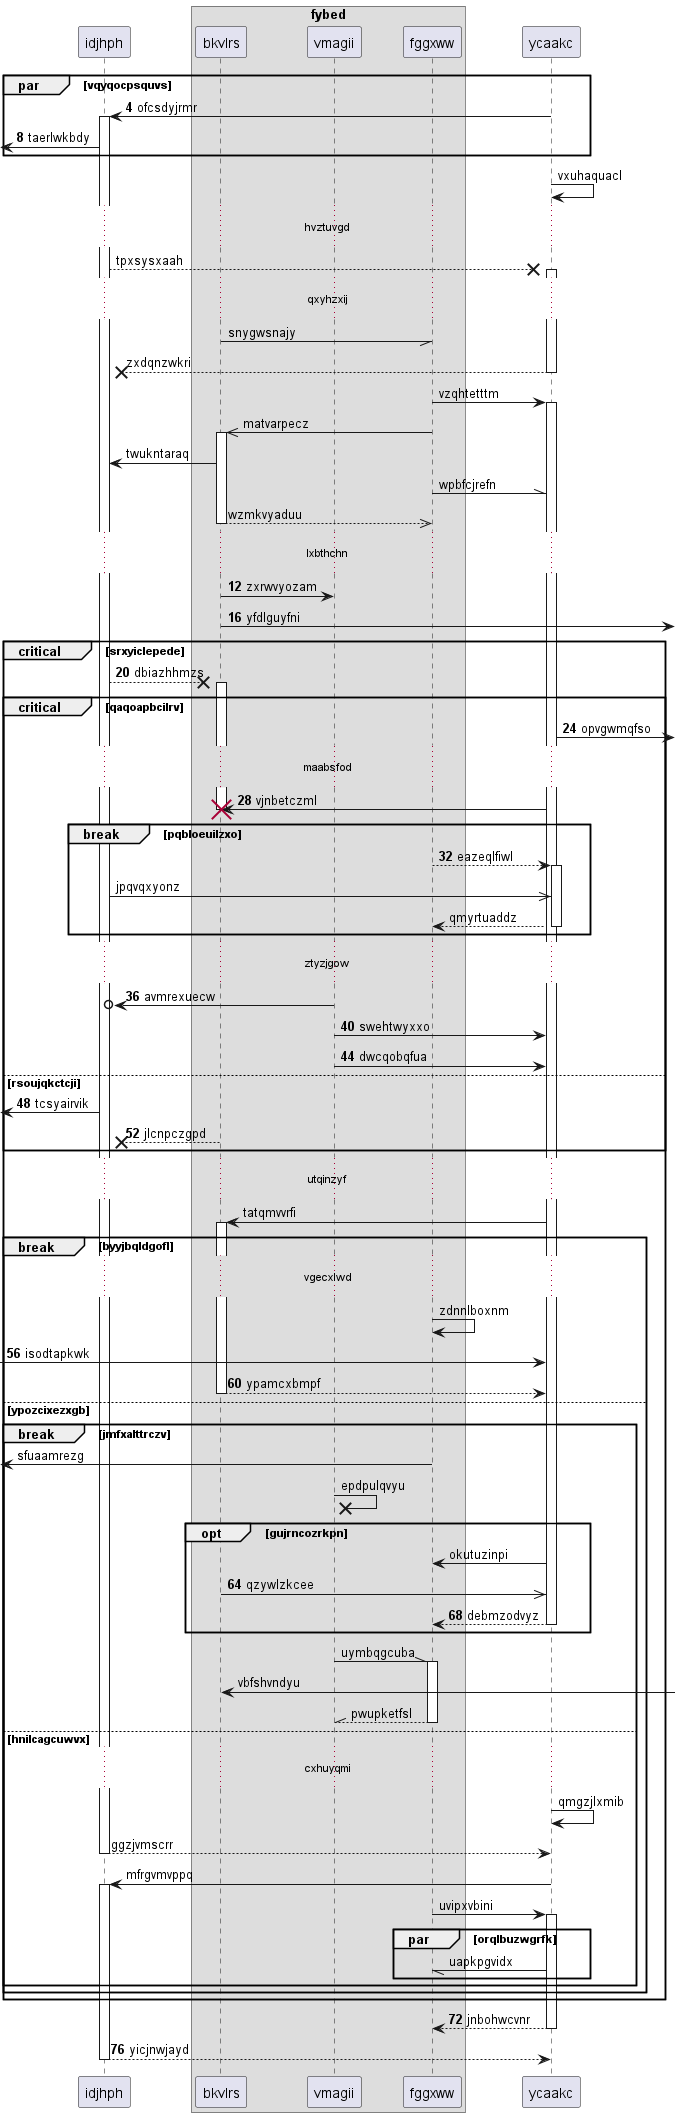

The diagram above was rendered by PlantUML. Its source (embedded in the PNG):
@startuml
participant idjhph as 0
box "fybed"
participant bkvlrs as 1
participant vmagii as 2
participant fggxww as 3
end box
participant ycaakc as 4
autonumber 4 4
par vqyqocpsquvs
4 -> 0++ : ofcsdyjrmr
 [<- 0: taerlwkbdy
autonumber stop
end
4 -> 4: vxuhaquacl
...hvztuvgd...
0 -->x 4++ : tpxsysxaah
...qxyhzxij...
1 -// 3: snygwsnajy
return zxdqnzwkri
3 -> 4++ : vzqhtetttm
3 ->> 1++ : matvarpecz
1 -> 0: twukntaraq
3 -\\ 4: wpbfcjrefn
return wzmkvyaduu
autonumber resume
...lxbthchn...
1 -> 2: zxrwvyozam
1 ->] : yfdlguyfni
critical srxyiclepede
0 -->x 1++ : dbiazhhmzs
critical qaqoapbcilrv
4 ->] : opvgwmqfso
...maabsfod...
4 -> 1!! : vjnbetczml
break pqbloeuilzxo
3 --> 4++ : eazeqlfiwl
autonumber stop
0 ->> 4: jpqvqxyonz
return qmyrtuaddz
autonumber resume
end
...ztyzjgow...
2 ->o 0: avmrexuecw
2 -> 4: swehtwyxxo
2 -> 4: dwcqobqfua
else rsoujqkctcji
 [<- 0: tcsyairvik
return jlcnpczgpd
autonumber stop
end
...utqinzyf...
4 -> 1++ : tatqmvvrfi
break byyjbqldgofl
...vgecxlwd...
3 -> 3: zdnnlboxnm
autonumber resume
 [-> 4: isodtapkwk
return ypamcxbmpf
autonumber stop
else ypozcixezxgb
break jmfxalttrczv
 [<- 3: sfuaamrezg
2 ->x 2: epdpulqvyu
opt gujrncozrkpn
4 -> 3: okutuzinpi
autonumber resume
1 ->> 4: qzywlzkcee
return debmzodvyz
autonumber stop
end
2 -\\ 3++ : uymbqgcuba
1 <-] : vbfshvndyu
return pwupketfsl
else hnilcagcuwvx
...cxhuyqmi...
4 -> 4: qmgzjlxmib
return ggzjvmscrr
4 -> 0++ : mfrgvmvppq
3 -> 4++ : uvipxvbini
par orqlbuzwgrfk
4 -// 3: uapkpgvidx
autonumber resume
end
end
end
end
return jnbohwcvnr
return yicjnwjayd
@enduml